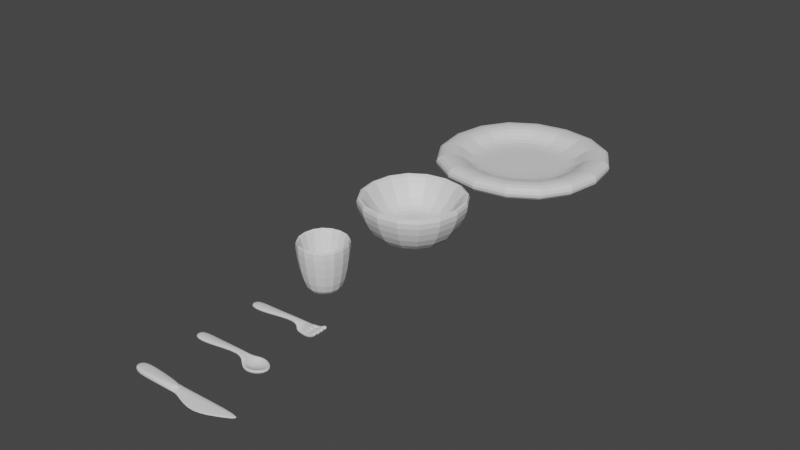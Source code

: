 # Source: Dishes.blend  (saved by Blender 3.5.10; exported with 4.5.12 LTS)
import bpy
from mathutils import Matrix  # noqa: F401  (used for matrix-valued properties, if any)

bpy.ops.wm.read_factory_settings(use_empty=True)
scene = bpy.context.scene
scene.name = 'Scene'

# ---- collections
col_collection = bpy.data.collections.new('Collection'); scene.collection.children.link(col_collection)

# ---- materials (node trees are filled in below, after node groups)
mat_material = bpy.data.materials.new('Material')
mat_material.alpha_threshold = 0.0
mat_material.use_transparent_shadow = False
mat_material.roughness = 0.5
mat_material.line_color = (0.0, 0.0, 0.0, 1.0)

# ---- material node trees
mat_material.use_nodes = True; mat_material.node_tree.nodes.clear()
_N = mat_material.node_tree.nodes; _L = mat_material.node_tree.links
n0 = _N.new('ShaderNodeOutputMaterial'); n0.name = 'Material Output'; n0.location = (300, 300)
n1 = _N.new('ShaderNodeBsdfPrincipled'); n1.name = 'Principled BSDF'; n1.location = (10, 300)
n1.distribution = 'GGX'
n1.subsurface_method = 'RANDOM_WALK_SKIN'
n1.inputs[3].default_value = 1.45
n1.inputs[27].default_value = (0.0, 0.0, 0.0, 1.0)
n1.inputs[28].default_value = 1.0
_L.new(n1.outputs[0], n0.inputs[0])
n0.is_active_output = True

# ---- world
world_world = bpy.data.worlds.new('World'); scene.world = world_world
world_world.use_nodes = True; world_world.node_tree.nodes.clear()
_N = world_world.node_tree.nodes; _L = world_world.node_tree.links
n0 = _N.new('ShaderNodeOutputWorld'); n0.name = 'World Output'; n0.location = (300, 300)
n1 = _N.new('ShaderNodeBackground'); n1.name = 'Background'; n1.location = (10, 300)
n1.inputs[0].default_value = (0.05088, 0.05088, 0.05088, 1.0)
_L.new(n1.outputs[0], n0.inputs[0])
n0.is_active_output = True
world_world.color = (0.05088, 0.05088, 0.05088)
world_world.use_sun_shadow = False
world_world.sun_shadow_jitter_overblur = 0.0

# ---- meshes
me_cube = bpy.data.meshes.new('Cube')
me_cube.from_pydata([(1.0, 1.0, 0.6345), (1.0, -1.0, 0.6345), (-1.0, 1.0, 0.6345), (-1.0, -1.0, 0.6345), (0.0, 0.0, 0.04433), (-0.632, 0.632, -0.04508), (-0.632, -0.632, -0.04508), (0.632, 0.632, -0.04508), (0.632, -0.632, -0.04508)], [], [(5, 6, 3, 2), (7, 5, 2, 0), (6, 8, 1, 3), (8, 7, 0, 1), (4, 6, 5), (4, 5, 7), (4, 8, 6), (4, 7, 8)])
_uv = me_cube.uv_layers.new(name='UVMap')
_uv.uv.foreach_set('vector', [0.2071, 0.5821, 0.2071, 0.6679, 0.125, 0.75, 0.125, 0.5, 0.2929, 0.5821, 0.2071, 0.5821, 0.125, 0.5, 0.375, 0.5, 0.2071, 0.6679, 0.2929, 0.6679, 0.375, 0.75, 0.125, 0.75, 0.2929, 0.6679, 0.2929, 0.5821, 0.375, 0.5, 0.375, 0.75, 0.2373, 0.6377, 0.2071, 0.6679, 0.2071, 0.5821, 0.2373, 0.6123, 0.2071, 0.5821, 0.2929, 0.5821, 0.2627, 0.6377, 0.2929, 0.6679, 0.2071, 0.6679, 0.2627, 0.6123, 0.2929, 0.5821, 0.2929, 0.6679])
me_cube.materials.append(mat_material)
me_cube.use_mirror_vertex_groups = False
me_cube.update()
me_cube_001 = bpy.data.meshes.new('Cube.001')
me_cube_001.from_pydata([(1.185, 1.185, 0.1692), (1.185, -1.185, 0.1692), (-1.185, 1.185, 0.1692), (-1.185, -1.185, 0.1692), (0.0, 0.0, -0.01015), (-1.1, 1.1, -0.01015), (-1.1, -1.1, -0.01015), (1.1, 1.1, -0.01015), (1.1, -1.1, -0.01015), (1.616, 1.616, 0.1692), (1.616, -1.616, 0.1692), (-1.616, 1.616, 0.1692), (-1.616, -1.616, 0.1692)], [], [(5, 6, 3, 2), (7, 5, 2, 0), (6, 8, 1, 3), (8, 7, 0, 1), (4, 6, 5), (4, 5, 7), (4, 8, 6), (4, 7, 8), (1, 0, 9, 10), (0, 2, 11, 9), (3, 1, 10, 12), (2, 3, 12, 11)])
_uv = me_cube_001.uv_layers.new(name='UVMap')
_uv.uv.foreach_set('vector', [0.2071, 0.5821, 0.2071, 0.6679, 0.125, 0.75, 0.125, 0.5, 0.2929, 0.5821, 0.2071, 0.5821, 0.125, 0.5, 0.375, 0.5, 0.2071, 0.6679, 0.2929, 0.6679, 0.375, 0.75, 0.125, 0.75, 0.2929, 0.6679, 0.2929, 0.5821, 0.375, 0.5, 0.375, 0.75, 0.2373, 0.6377, 0.2071, 0.6679, 0.2071, 0.5821, 0.2373, 0.6123, 0.2071, 0.5821, 0.2929, 0.5821, 0.2627, 0.6377, 0.2929, 0.6679, 0.2071, 0.6679, 0.2627, 0.6123, 0.2929, 0.5821, 0.2929, 0.6679, 0.375, 0.75, 0.375, 0.5, 0.375, 0.5, 0.375, 0.75, 0.375, 0.5, 0.125, 0.5, 0.125, 0.5, 0.375, 0.5, 0.125, 0.75, 0.375, 0.75, 0.375, 0.75, 0.125, 0.75, 0.125, 0.5, 0.125, 0.75, 0.125, 0.75, 0.125, 0.5])
me_cube_001.materials.append(mat_material)
me_cube_001.use_mirror_vertex_groups = False
me_cube_001.update()
me_cube_002 = bpy.data.meshes.new('Cube.002')
me_cube_002.from_pydata([(0.4581, 0.4581, 0.7624), (0.4581, -0.4581, 0.7624), (-0.4581, 0.4581, 0.7624), (-0.4581, -0.4581, 0.7624), (0.0, 0.0, 0.137), (-0.2973, 0.2973, -0.1344), (-0.2973, -0.2973, -0.1344), (0.2973, 0.2973, -0.1344), (0.2973, -0.2973, -0.1344)], [], [(5, 6, 3, 2), (7, 5, 2, 0), (6, 8, 1, 3), (8, 7, 0, 1), (4, 6, 5), (4, 5, 7), (4, 8, 6), (4, 7, 8)])
_uv = me_cube_002.uv_layers.new(name='UVMap')
_uv.uv.foreach_set('vector', [0.2071, 0.5821, 0.2071, 0.6679, 0.125, 0.75, 0.125, 0.5, 0.2929, 0.5821, 0.2071, 0.5821, 0.125, 0.5, 0.375, 0.5, 0.2071, 0.6679, 0.2929, 0.6679, 0.375, 0.75, 0.125, 0.75, 0.2929, 0.6679, 0.2929, 0.5821, 0.375, 0.5, 0.375, 0.75, 0.2373, 0.6377, 0.2071, 0.6679, 0.2071, 0.5821, 0.2373, 0.6123, 0.2071, 0.5821, 0.2929, 0.5821, 0.2627, 0.6377, 0.2929, 0.6679, 0.2071, 0.6679, 0.2627, 0.6123, 0.2929, 0.5821, 0.2929, 0.6679])
me_cube_002.materials.append(mat_material)
me_cube_002.use_mirror_vertex_groups = False
me_cube_002.update()
me_cube_003 = bpy.data.meshes.new('Cube.003')
me_cube_003.from_pydata([(0.5188, 0.1258, -0.007663), (-0.1277, 0.08706, -0.008059), (-0.1277, -0.1004, -0.008059), (0.4625, 0.01537, 0.07439), (0.4625, -0.02376, 0.07439), (0.5188, -0.145, -0.007663), (0.6506, 0.1258, -0.007663), (0.6506, -0.145, -0.007663), (0.6506, -0.07729, -0.007663), (0.6506, -0.00959, -0.007663), (0.6506, 0.05811, -0.007663), (0.7909, -0.00959, -0.007663), (0.7909, 0.05811, -0.007663), (0.7859, 0.1258, -0.007663), (0.7859, 0.05811, -0.007663), (0.7924, -0.07729, -0.007663), (0.7924, -0.00959, -0.007663), (0.7878, -0.145, -0.007663), (0.7878, -0.07729, -0.007663), (0.917, -0.00959, 0.08412), (0.917, 0.05811, 0.08412), (0.912, 0.1258, 0.08412), (0.912, 0.05811, 0.08412), (0.9185, -0.07729, 0.08412), (0.9185, -0.00959, 0.08412), (0.9139, -0.145, 0.08412), (0.9139, -0.07729, 0.08412), (-0.4258, 0.08706, -0.008059), (-0.4258, -0.1004, -0.008059)], [], [(5, 0, 6, 10, 9, 8, 7), (1, 3, 4, 2), (4, 3, 0, 5), (9, 10, 12, 11), (10, 6, 13, 14), (8, 9, 16, 15), (7, 8, 18, 17), (15, 16, 24, 23), (11, 12, 20, 19), (17, 18, 26, 25), (14, 13, 21, 22), (1, 2, 28, 27)])
_uv = me_cube_003.uv_layers.new(name='UVMap')
_uv.uv.foreach_set('vector', [0.2929, 0.6679, 0.2929, 0.5821, 0.2929, 0.5821, 0.2929, 0.6035, 0.2929, 0.625, 0.2929, 0.6465, 0.2929, 0.6679, 0.2071, 0.5821, 0.2929, 0.5821, 0.2929, 0.6679, 0.2071, 0.6679, 0.2929, 0.6679, 0.2929, 0.5821, 0.2929, 0.5821, 0.2929, 0.6679, 0.2929, 0.625, 0.2929, 0.6035, 0.2929, 0.6035, 0.2929, 0.625, 0.2929, 0.6035, 0.2929, 0.5821, 0.2929, 0.5821, 0.2929, 0.6035, 0.2929, 0.6465, 0.2929, 0.625, 0.2929, 0.625, 0.2929, 0.6465, 0.2929, 0.6679, 0.2929, 0.6465, 0.2929, 0.6465, 0.2929, 0.6679, 0.2929, 0.6465, 0.2929, 0.625, 0.2929, 0.625, 0.2929, 0.6465, 0.2929, 0.625, 0.2929, 0.6035, 0.2929, 0.6035, 0.2929, 0.625, 0.2929, 0.6679, 0.2929, 0.6465, 0.2929, 0.6465, 0.2929, 0.6679, 0.2929, 0.6035, 0.2929, 0.5821, 0.2929, 0.5821, 0.2929, 0.6035, 0.2071, 0.5821, 0.2071, 0.6679, 0.2071, 0.6679, 0.2071, 0.5821])
me_cube_003.materials.append(mat_material)
me_cube_003.use_mirror_vertex_groups = False
me_cube_003.update()
me_cube_004 = bpy.data.meshes.new('Cube.004')
me_cube_004.from_pydata([(0.5058, 0.1263, -0.02024), (-0.1407, 0.08753, -0.02063), (-0.1407, -0.09988, -0.02063), (0.4495, 0.01584, 0.06182), (0.4495, -0.02329, 0.06182), (0.5058, -0.1445, -0.02024), (0.7406, 0.2096, -0.02024), (0.7406, -0.2278, -0.02024), (0.6376, -0.009118, -0.1638), (1.007, -0.009118, -0.02024), (-0.4388, 0.08753, -0.02063), (-0.4388, -0.09988, -0.02063)], [], [(8, 6, 9), (1, 3, 4, 2), (7, 8, 9), (1, 2, 11, 10), (0, 6, 8), (7, 5, 8), (0, 8, 5, 4, 3)])
_uv = me_cube_004.uv_layers.new(name='UVMap')
_uv.uv.foreach_set('vector', [0.2929, 0.6465, 0.2929, 0.5821, 0.2929, 0.6465, 0.2071, 0.5821, 0.2929, 0.5821, 0.2929, 0.6679, 0.2071, 0.6679, 0.2929, 0.6679, 0.2929, 0.6465, 0.2929, 0.6465, 0.2071, 0.5821, 0.2071, 0.6679, 0.2071, 0.6679, 0.2071, 0.5821, 0.2929, 0.5821, 0.2929, 0.5821, 0.2929, 0.6465, 0.2929, 0.6679, 0.2929, 0.6679, 0.2929, 0.6465, 0.2929, 0.5821, 0.2929, 0.6465, 0.2929, 0.6679, 0.2929, 0.6679, 0.2929, 0.5821])
me_cube_004.materials.append(mat_material)
me_cube_004.use_mirror_vertex_groups = False
me_cube_004.update()
me_cube_005 = bpy.data.meshes.new('Cube.005')
me_cube_005.from_pydata([(1.53, 0.1263, -0.02024), (-0.1193, 0.08753, -0.02063), (-0.1193, -0.09988, -0.02063), (0.4024, 0.07669, -0.02089), (0.4024, -0.08414, -0.02089), (0.8155, -0.2492, -0.002862), (1.265, -0.009118, -0.0007586), (-0.4173, 0.08753, -0.02063), (-0.4173, -0.09988, -0.02063), (-0.1193, 0.08753, 0.04394), (-0.1193, -0.09988, 0.04394), (0.3539, 0.07669, 0.04368), (0.3539, -0.08414, 0.04368), (1.53, 0.1263, 0.04433), (0.8155, -0.2492, 0.01173), (1.265, -0.009118, 0.02485), (-0.4173, 0.08753, 0.04394), (-0.4173, -0.09988, 0.04394), (-0.1193, 0.08753, 0.08188), (-0.1193, -0.09988, 0.08188), (0.4518, 0.01584, 0.08163), (0.4518, -0.02329, 0.08163), (-0.4173, 0.08753, 0.08188), (-0.4173, -0.09988, 0.08188), (0.3398, 0.07106, -0.05882), (0.381, -0.08391, -0.004474), (0.4467, 0.07106, 0.08227), (0.4055, -0.08391, 0.02792)], [], [(1, 2, 4, 3), (1, 7, 8, 2), (24, 3, 4, 25), (16, 9, 18, 22), (12, 10, 19, 21), (0, 6, 15, 13), (2, 8, 17, 10), (6, 5, 14, 15), (24, 0, 13, 26), (1, 3, 11, 9), (8, 7, 16, 17), (25, 4, 12, 27), (4, 2, 10, 12), (7, 1, 9, 16), (18, 20, 21, 19), (18, 19, 23, 22), (11, 12, 21, 20), (9, 11, 20, 18), (10, 17, 23, 19), (17, 16, 22, 23), (26, 27, 12, 11), (13, 15, 14, 27, 26), (5, 25, 27, 14), (3, 24, 26, 11), (0, 24, 25, 5, 6)])
_uv = me_cube_005.uv_layers.new(name='UVMap')
_uv.uv.foreach_set('vector', [0.2071, 0.5821, 0.2071, 0.6679, 0.2929, 0.6679, 0.2929, 0.5821, 0.2071, 0.5821, 0.2071, 0.5821, 0.2071, 0.6679, 0.2071, 0.6679, 0.2929, 0.5821, 0.2929, 0.5821, 0.2929, 0.6679, 0.2929, 0.6679, 0.2071, 0.5821, 0.2071, 0.5821, 0.2071, 0.5821, 0.2071, 0.5821, 0.2929, 0.6679, 0.2071, 0.6679, 0.2071, 0.6679, 0.2929, 0.6679, 0.2929, 0.5821, 0.2929, 0.6465, 0.2929, 0.6465, 0.2929, 0.5821, 0.2071, 0.6679, 0.2071, 0.6679, 0.2071, 0.6679, 0.2071, 0.6679, 0.2929, 0.6465, 0.2929, 0.6679, 0.2929, 0.6679, 0.2929, 0.6465, 0.2929, 0.5821, 0.2929, 0.5821, 0.2929, 0.5821, 0.2929, 0.5821, 0.2071, 0.5821, 0.2929, 0.5821, 0.2929, 0.5821, 0.2071, 0.5821, 0.2071, 0.6679, 0.2071, 0.5821, 0.2071, 0.5821, 0.2071, 0.6679, 0.2929, 0.6679, 0.2929, 0.6679, 0.2929, 0.6679, 0.2929, 0.6679, 0.2929, 0.6679, 0.2071, 0.6679, 0.2071, 0.6679, 0.2929, 0.6679, 0.2071, 0.5821, 0.2071, 0.5821, 0.2071, 0.5821, 0.2071, 0.5821, 0.2071, 0.5821, 0.2929, 0.5821, 0.2929, 0.6679, 0.2071, 0.6679, 0.2071, 0.5821, 0.2071, 0.6679, 0.2071, 0.6679, 0.2071, 0.5821, 0.2929, 0.5821, 0.2929, 0.6679, 0.2929, 0.6679, 0.2929, 0.5821, 0.2071, 0.5821, 0.2929, 0.5821, 0.2929, 0.5821, 0.2071, 0.5821, 0.2071, 0.6679, 0.2071, 0.6679, 0.2071, 0.6679, 0.2071, 0.6679, 0.2071, 0.6679, 0.2071, 0.5821, 0.2071, 0.5821, 0.2071, 0.6679, 0.2929, 0.5821, 0.2929, 0.6679, 0.2929, 0.6679, 0.2929, 0.5821, 0.2929, 0.5821, 0.2929, 0.6465, 0.2929, 0.6679, 0.2929, 0.6679, 0.2929, 0.5821, 0.2929, 0.6679, 0.2929, 0.6679, 0.2929, 0.6679, 0.2929, 0.6679, 0.2929, 0.5821, 0.2929, 0.5821, 0.2929, 0.5821, 0.2929, 0.5821, 0.2929, 0.5821, 0.2929, 0.5821, 0.2929, 0.6679, 0.2929, 0.6679, 0.2929, 0.6465])
me_cube_005.materials.append(mat_material)
me_cube_005.use_mirror_vertex_groups = False
me_cube_005.update()

# ---- objects
ob_bowl = bpy.data.objects.new('Bowl', me_cube)
ob_plate = bpy.data.objects.new('Plate', me_cube_001)
ob_cup = bpy.data.objects.new('Cup', me_cube_002)
ob_fork = bpy.data.objects.new('Fork', me_cube_003)
ob_spoon = bpy.data.objects.new('Spoon', me_cube_004)
ob_knife = bpy.data.objects.new('Knife', me_cube_005)
ob_bottomdiameter_001 = bpy.data.objects.new('BottomDiameter.001', None)
ob_topdiameter = bpy.data.objects.new('TopDiameter', None)
ob_bottomdiameter_002 = bpy.data.objects.new('BottomDiameter.002', None)
ob_topdiameter_001 = bpy.data.objects.new('TopDiameter.001', None)
ob_bottomdiameter = bpy.data.objects.new('BottomDiameter', None)
ob_topdiameter_002 = bpy.data.objects.new('TopDiameter.002', None)
ob_bottomdiameter_003 = bpy.data.objects.new('BottomDiameter.003', None)
ob_topdiameter_003 = bpy.data.objects.new('TopDiameter.003', None)
ob_bottomdiameter_004 = bpy.data.objects.new('BottomDiameter.004', None)
ob_topdiameter_004 = bpy.data.objects.new('TopDiameter.004', None)
ob_bottomdiameter_005 = bpy.data.objects.new('BottomDiameter.005', None)
ob_topdiameter_005 = bpy.data.objects.new('TopDiameter.005', None)

# ---- transforms, parenting, visibility, modifiers, constraints
ob_bowl.location = (0.0, 0.0, 0.0)
ob_bowl.lock_rotations_4d = False
ob_bowl.empty_display_type = 'ARROWS'
ob_bowl.show_name = True
ob_bowl.lineart.crease_threshold = 0.0
_m = ob_bowl.modifiers.new('Solidify', 'SOLIDIFY')
_m.thickness = 0.28
_m = ob_bowl.modifiers.new('Subdivision', 'SUBSURF')
ob_plate.location = (0.0, 3.0, 0.0)
ob_plate.lock_rotations_4d = False
ob_plate.empty_display_type = 'ARROWS'
ob_plate.show_name = True
ob_plate.lineart.crease_threshold = 0.0
_m = ob_plate.modifiers.new('Solidify', 'SOLIDIFY')
_m.thickness = 0.28
_m = ob_plate.modifiers.new('Subdivision', 'SUBSURF')
ob_cup.location = (0.0, -2.0, 0.0)
ob_cup.lock_rotations_4d = False
ob_cup.empty_display_type = 'ARROWS'
ob_cup.show_name = True
ob_cup.lineart.crease_threshold = 0.0
_m = ob_cup.modifiers.new('Solidify', 'SOLIDIFY')
_m.thickness = 0.15
_m = ob_cup.modifiers.new('Subdivision', 'SUBSURF')
ob_fork.location = (0.0, -3.0, 0.0)
ob_fork.lock_rotations_4d = False
ob_fork.empty_display_type = 'ARROWS'
ob_fork.show_name = True
ob_fork.lineart.crease_threshold = 0.0
_m = ob_fork.modifiers.new('Solidify', 'SOLIDIFY')
_m.thickness = 0.07
_m = ob_fork.modifiers.new('Subdivision', 'SUBSURF')
ob_spoon.location = (0.0, -4.0, 0.0)
ob_spoon.lock_rotations_4d = False
ob_spoon.empty_display_type = 'ARROWS'
ob_spoon.show_name = True
ob_spoon.lineart.crease_threshold = 0.0
_m = ob_spoon.modifiers.new('Solidify', 'SOLIDIFY')
_m.thickness = 0.07
_m = ob_spoon.modifiers.new('Subdivision', 'SUBSURF')
ob_knife.location = (0.0, -5.0, 0.0)
ob_knife.lock_rotations_4d = False
ob_knife.empty_display_type = 'ARROWS'
ob_knife.show_name = True
ob_knife.lineart.crease_threshold = 0.0
_m = ob_knife.modifiers.new('Subdivision', 'SUBSURF')
ob_bottomdiameter_001.parent = ob_bowl
ob_bottomdiameter_001.location = (6.608e-17, -0.0217, 0.2976)
ob_bottomdiameter_001.rotation_euler = (-1.571, -2.22e-16, 2.22e-16)
ob_bottomdiameter_001.scale = (0.3507, 0.3507, 0.3507)
ob_bottomdiameter_001.empty_display_type = 'CIRCLE'
ob_bottomdiameter_001.show_name = True
ob_topdiameter.parent = ob_bowl
ob_topdiameter.location = (1.507e-16, 9.313e-10, 0.6789)
ob_topdiameter.rotation_euler = (-1.571, -2.22e-16, 2.22e-16)
ob_topdiameter.scale = (0.5627, 0.5627, 0.5627)
ob_topdiameter.empty_display_type = 'CIRCLE'
ob_topdiameter.show_name = True
ob_bottomdiameter_002.parent = ob_cup
ob_bottomdiameter_002.matrix_parent_inverse = Matrix(((1.0, -0.0, -0.0, -0.0), (-0.0, 1.0, 0.0, 2.0), (-0.0, -0.0, 1.0, -0.0), (-0.0, 0.0, -0.0, 1.0)))
ob_bottomdiameter_002.location = (3.581e-17, -2.012, 0.1613)
ob_bottomdiameter_002.rotation_euler = (-1.571, -2.22e-16, 2.22e-16)
ob_bottomdiameter_002.scale = (0.1567, 0.1567, 0.1567)
ob_bottomdiameter_002.empty_display_type = 'CIRCLE'
ob_bottomdiameter_002.show_name = True
ob_topdiameter_001.parent = ob_cup
ob_topdiameter_001.matrix_parent_inverse = Matrix(((1.0, -0.0, -0.0, -0.0), (-0.0, 1.0, 0.0, 2.0), (-0.0, -0.0, 1.0, -0.0), (-0.0, 0.0, -0.0, 1.0)))
ob_topdiameter_001.location = (1.466e-16, -2.012, 0.6602)
ob_topdiameter_001.rotation_euler = (-1.571, -2.22e-16, 2.22e-16)
ob_topdiameter_001.scale = (0.2514, 0.2514, 0.2514)
ob_topdiameter_001.empty_display_type = 'CIRCLE'
ob_topdiameter_001.show_name = True
ob_bottomdiameter.parent = ob_plate
ob_bottomdiameter.matrix_parent_inverse = Matrix(((1.0, -0.0, 0.0, -0.0), (-0.0, 1.0, -0.0, -3.0), (0.0, -0.0, 1.0, -0.0), (-0.0, 0.0, -0.0, 1.0)))
ob_bottomdiameter.location = (5.369e-17, 3.004, 0.2418)
ob_bottomdiameter.rotation_euler = (-1.571, -2.22e-16, 2.22e-16)
ob_bottomdiameter.scale = (0.5428, 0.5428, 0.5428)
ob_bottomdiameter.empty_display_type = 'CIRCLE'
ob_bottomdiameter.show_name = True
ob_topdiameter_002.parent = ob_plate
ob_topdiameter_002.matrix_parent_inverse = Matrix(((1.0, -0.0, 0.0, -0.0), (-0.0, 1.0, -0.0, -3.0), (0.0, -0.0, 1.0, -0.0), (-0.0, 0.0, -0.0, 1.0)))
ob_topdiameter_002.location = (8.497e-17, 2.992, 0.4171)
ob_topdiameter_002.rotation_euler = (-1.571, -2.22e-16, 2.22e-16)
ob_topdiameter_002.scale = (0.854, 0.854, 0.854)
ob_topdiameter_002.empty_display_type = 'CIRCLE'
ob_topdiameter_002.show_name = True
ob_bottomdiameter_003.parent = ob_fork
ob_bottomdiameter_003.matrix_parent_inverse = Matrix(((1.0, -0.0, -0.0, -0.0), (-0.0, 1.0, 0.0, 3.0), (-0.0, -0.0, 1.0, -0.0), (-0.0, 0.0, -0.0, 1.0)))
ob_bottomdiameter_003.location = (-0.2829, -3.004, 0.04315)
ob_bottomdiameter_003.rotation_euler = (-1.571, 1.571, 0.0)
ob_bottomdiameter_003.scale = (0.07293, 0.07293, 0.07293)
ob_bottomdiameter_003.empty_display_type = 'CIRCLE'
ob_bottomdiameter_003.show_name = True
ob_topdiameter_003.parent = ob_fork
ob_topdiameter_003.matrix_parent_inverse = Matrix(((1.0, -0.0, -0.0, -0.0), (-0.0, 1.0, 0.0, 3.0), (-0.0, -0.0, 1.0, -0.0), (-0.0, 0.0, -0.0, 1.0)))
ob_topdiameter_003.location = (0.7062, -3.007, 0.0564)
ob_topdiameter_003.rotation_euler = (-1.571, 1.571, 0.0)
ob_topdiameter_003.scale = (0.1285, 0.1285, 0.1285)
ob_topdiameter_003.empty_display_type = 'CIRCLE'
ob_topdiameter_003.show_name = True
ob_bottomdiameter_004.parent = ob_spoon
ob_bottomdiameter_004.matrix_parent_inverse = Matrix(((1.0, -0.0, -0.0, -0.0), (-0.0, 1.0, 0.0, 4.0), (-0.0, -0.0, 1.0, -0.0), (-0.0, 0.0, -0.0, 1.0)))
ob_bottomdiameter_004.location = (-0.2829, -4.02, 0.04315)
ob_bottomdiameter_004.rotation_euler = (-1.571, 1.571, 0.0)
ob_bottomdiameter_004.scale = (0.07293, 0.07293, 0.07293)
ob_bottomdiameter_004.empty_display_type = 'CIRCLE'
ob_bottomdiameter_004.show_name = True
ob_topdiameter_004.parent = ob_spoon
ob_topdiameter_004.matrix_parent_inverse = Matrix(((1.0, -0.0, -0.0, -0.0), (-0.0, 1.0, 0.0, 4.0), (-0.0, -0.0, 1.0, -0.0), (-0.0, 0.0, -0.0, 1.0)))
ob_topdiameter_004.location = (0.7062, -4.022, 0.0564)
ob_topdiameter_004.rotation_euler = (-1.571, 1.571, 0.0)
ob_topdiameter_004.scale = (0.1285, 0.1285, 0.1285)
ob_topdiameter_004.empty_display_type = 'CIRCLE'
ob_topdiameter_004.show_name = True
ob_bottomdiameter_005.parent = ob_knife
ob_bottomdiameter_005.matrix_parent_inverse = Matrix(((1.0, -0.0, -0.0, -0.0), (-0.0, 1.0, 0.0, 5.0), (-0.0, -0.0, 1.0, -0.0), (-0.0, 0.0, -0.0, 1.0)))
ob_bottomdiameter_005.location = (-0.2829, -5.002, 0.04315)
ob_bottomdiameter_005.rotation_euler = (-1.571, 1.571, 0.0)
ob_bottomdiameter_005.scale = (0.07293, 0.07293, 0.07293)
ob_bottomdiameter_005.empty_display_type = 'CIRCLE'
ob_bottomdiameter_005.show_name = True
ob_topdiameter_005.parent = ob_knife
ob_topdiameter_005.matrix_parent_inverse = Matrix(((1.0, -0.0, -0.0, -0.0), (-0.0, 1.0, 0.0, 5.0), (-0.0, -0.0, 1.0, -0.0), (-0.0, 0.0, -0.0, 1.0)))
ob_topdiameter_005.location = (0.7062, -5.004, 0.0564)
ob_topdiameter_005.rotation_euler = (-1.571, 1.571, 0.0)
ob_topdiameter_005.scale = (0.1285, 0.1285, 0.1285)
ob_topdiameter_005.empty_display_type = 'CIRCLE'
ob_topdiameter_005.show_name = True

# ---- collection membership
col_collection.objects.link(ob_bowl)
col_collection.objects.link(ob_plate)
col_collection.objects.link(ob_cup)
col_collection.objects.link(ob_fork)
col_collection.objects.link(ob_spoon)
col_collection.objects.link(ob_knife)
col_collection.objects.link(ob_bottomdiameter_001)
col_collection.objects.link(ob_topdiameter)
col_collection.objects.link(ob_bottomdiameter_002)
col_collection.objects.link(ob_topdiameter_001)
col_collection.objects.link(ob_bottomdiameter)
col_collection.objects.link(ob_topdiameter_002)
col_collection.objects.link(ob_bottomdiameter_003)
col_collection.objects.link(ob_topdiameter_003)
col_collection.objects.link(ob_bottomdiameter_004)
col_collection.objects.link(ob_topdiameter_004)
col_collection.objects.link(ob_bottomdiameter_005)
col_collection.objects.link(ob_topdiameter_005)

# ---- scene / render settings (as saved in the file)
scene.frame_start = 1; scene.frame_end = 250; scene.frame_set(1)
scene.render.engine = 'BLENDER_EEVEE_NEXT'
scene.cycles.sampling_pattern = 'TABULATED_SOBOL'
scene.view_settings.view_transform = 'Filmic'
bpy.context.view_layer.update()

# ---- added for rendering (the .blend has no active camera and no usable light): camera, sun
cam_auto = bpy.data.cameras.new('AutoCamera')
cam_auto.lens = 50.0
cam_auto.sensor_width = 36.0
cam_auto.clip_end = 1000.0
ob_auto_camera = bpy.data.objects.new('AutoCamera', cam_auto)
scene.collection.objects.link(ob_auto_camera)
ob_auto_camera.location = (9.64621, -11.8922, 8.03745)
ob_auto_camera.rotation_euler = (1.09748, -7.21219e-08, 0.694738)
scene.camera = ob_auto_camera
light_auto_sun = bpy.data.lights.new('AutoSun', 'SUN')
light_auto_sun.energy = 3.0
light_auto_sun.angle = 0.0523599
ob_auto_sun = bpy.data.objects.new('AutoSun', light_auto_sun)
scene.collection.objects.link(ob_auto_sun)
ob_auto_sun.rotation_euler = (0.872665, 0.174533, 0.523599)
bpy.context.view_layer.update()
